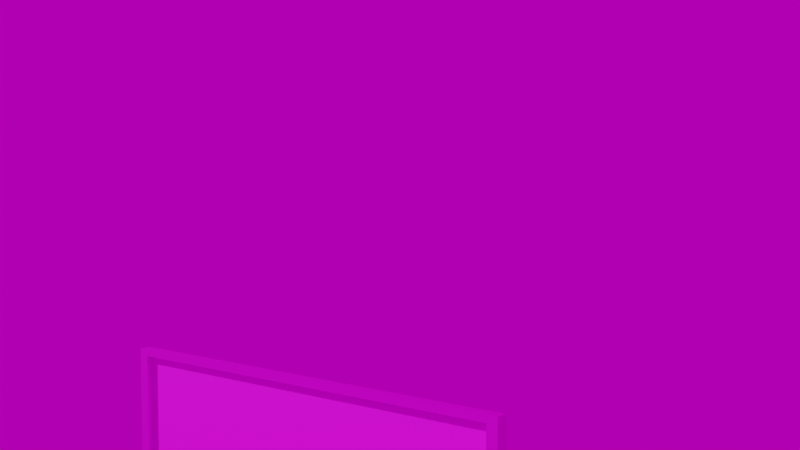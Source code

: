 # Source: boats.blend  (saved by Blender 2.91.10; exported with 4.5.12 LTS)
import bpy
from mathutils import Matrix  # noqa: F401  (used for matrix-valued properties, if any)

bpy.ops.wm.read_factory_settings(use_empty=True)
scene = bpy.context.scene
scene.name = 'Scene'

# ---- collections
col_collection = bpy.data.collections.new('Collection'); scene.collection.children.link(col_collection)

# ---- images (referenced by path relative to the original .blend; pixels are not part of the script)
import os
ASSET_DIR = os.environ.get("B2B_ASSET_DIR", "")  # directory of the original .blend (textures are referenced by path, not embedded)
HERE = os.path.dirname(os.path.abspath(__file__))  # packed textures are extracted next to this script under _unpacked/

def load_image(name, relpath, width, height, colorspace="sRGB"):
    """Load a texture the original file referenced (path relative to the .blend, or extracted next to this script)."""
    p = next((c for c in (os.path.join(HERE, relpath), os.path.join(ASSET_DIR, relpath)) if relpath and os.path.exists(c)), "")
    if p:
        img = bpy.data.images.load(p, check_existing=True)
        img.name = name
    else:  # same state as the original file: an image datablock whose file is absent (Cycles renders it pink)
        img = bpy.data.images.new(name, width, height)
        img.source = "FILE"
        img.filepath = "//" + (relpath or name)
    img.colorspace_settings.name = colorspace
    return img
img_dark_grey_black_slate_texture_with_high_resolution_background_n = load_image('dark-grey-black-slate-texture-with-high-resolution-background-n', 'dark-grey-black-slate-texture-with-high-resolution-background-natural-black-stone-wall_38607-444.jpg', 1024, 1024, 'sRGB')
img_boats_jpg = load_image('boats.jpg', 'boats.jpg', 1024, 1024, 'sRGB')
img_canary_wharf_4k_hdr = load_image('canary_wharf_4k.hdr', 'canary_wharf_4k.hdr', 1024, 1024, 'Linear Rec.709')

# ---- materials (node trees are filled in below, after node groups)
mat_black_001 = bpy.data.materials.new('black.001')
mat_paint = bpy.data.materials.new('paint')

# ---- material node trees
mat_black_001.use_nodes = True; mat_black_001.node_tree.nodes.clear()
_N = mat_black_001.node_tree.nodes; _L = mat_black_001.node_tree.links
n0 = _N.new('ShaderNodeBsdfPrincipled'); n0.name = 'Principled BSDF'; n0.location = (10, 300)
n0.distribution = 'GGX'
n0.subsurface_method = 'BURLEY'
n0.inputs[1].default_value = 0.8136
n0.inputs[3].default_value = 1.45
n0.inputs[27].default_value = (0.0, 0.0, 0.0, 1.0)
n0.inputs[28].default_value = 1.0
n1 = _N.new('ShaderNodeOutputMaterial'); n1.name = 'Material Output'; n1.location = (300, 300)
n2 = _N.new('ShaderNodeTexNoise'); n2.name = 'Noise Texture'; n2.location = (-422, 62)
n2.inputs[2].default_value = 1500.0
n2.inputs[3].default_value = 5.4
n2.inputs[4].default_value = 0.3
n3 = _N.new('ShaderNodeTexCoord'); n3.name = 'Texture Coordinate'; n3.location = (-675, 181)
n4 = _N.new('ShaderNodeTexImage'); n4.name = 'Image Texture'; n4.location = (-280, 275)
n4.image = img_dark_grey_black_slate_texture_with_high_resolution_background_n
_L.new(n0.outputs[0], n1.inputs[0])
_L.new(n3.outputs[3], n2.inputs[0])
_L.new(n2.outputs[1], n0.inputs[2])
_L.new(n4.outputs[0], n0.inputs[0])
n1.is_active_output = True
mat_paint.use_nodes = True; mat_paint.node_tree.nodes.clear()
_N = mat_paint.node_tree.nodes; _L = mat_paint.node_tree.links
n0 = _N.new('ShaderNodeBsdfPrincipled'); n0.name = 'Principled BSDF'; n0.location = (173, 303)
n0.distribution = 'GGX'
n0.subsurface_method = 'BURLEY'
n0.inputs[3].default_value = 1.45
n0.inputs[27].default_value = (0.0, 0.0, 0.0, 1.0)
n0.inputs[28].default_value = 1.0
n1 = _N.new('ShaderNodeOutputMaterial'); n1.name = 'Material Output'; n1.location = (463, 303)
n2 = _N.new('ShaderNodeTexImage'); n2.name = 'Image Texture'; n2.location = (-467, 278)
n2.image = img_boats_jpg
_L.new(n0.outputs[0], n1.inputs[0])
_L.new(n2.outputs[0], n0.inputs[0])
n1.is_active_output = True

# ---- world
world_world = bpy.data.worlds.new('World'); scene.world = world_world
world_world.use_nodes = True; world_world.node_tree.nodes.clear()
_N = world_world.node_tree.nodes; _L = world_world.node_tree.links
n0 = _N.new('ShaderNodeOutputWorld'); n0.name = 'World Output'; n0.location = (300, 300)
n1 = _N.new('ShaderNodeBackground'); n1.name = 'Background'; n1.location = (10, 300)
n1.inputs[1].default_value = 0.5
n2 = _N.new('ShaderNodeTexEnvironment'); n2.name = 'Environment Texture'; n2.location = (-280, 280)
n2.image = img_canary_wharf_4k_hdr
_L.new(n1.outputs[0], n0.inputs[0])
_L.new(n2.outputs[0], n1.inputs[0])
n0.is_active_output = True
world_world.color = (0.05088, 0.05088, 0.05088)
world_world.use_sun_shadow = False
world_world.sun_shadow_jitter_overblur = 0.0
world_world.light_settings.ao_factor = 0.3264

# ---- cameras
cam_camera = bpy.data.cameras.new('Camera')
cam_camera.clip_end = 100.0
cam_camera.ortho_scale = 7.314
cam_camera_001 = bpy.data.cameras.new('Camera.001')

# ---- meshes
me_cube_024 = bpy.data.meshes.new('Cube.024')
me_cube_024.from_pydata([(-0.08939, 0.7896, 0.6542), (-0.08939, 0.7896, 1.206), (-0.05477, 0.7559, 0.6759), (-0.05477, 0.7559, 1.185), (-0.08939, -0.5711, 0.6542), (-0.08939, -0.5711, 1.206), (-0.05477, -0.5374, 0.6759), (-0.05477, -0.5374, 1.185), (-0.05477, 0.7896, 1.206), (-0.05477, 0.7896, 0.6542), (-0.05477, -0.5711, 0.6542), (-0.05477, -0.5711, 1.206), (-0.07449, 0.7559, 1.185), (-0.07449, 0.7559, 0.6759), (-0.07449, -0.5374, 0.6759), (-0.07449, -0.5374, 1.185)], [], [(0, 1, 8, 9), (7, 6, 14, 15), (10, 11, 5, 4), (4, 5, 1, 0), (9, 10, 4, 0), (11, 8, 1, 5), (3, 2, 9, 8), (2, 6, 10, 9), (7, 3, 8, 11), (6, 7, 11, 10), (13, 12, 15, 14), (6, 2, 13, 14), (3, 7, 15, 12), (2, 3, 12, 13)])
me_cube_024.polygons.foreach_set('material_index', [0, 0, 0, 0, 0, 0, 0, 0, 0, 0, 1, 0, 0, 0])
_uv = me_cube_024.uv_layers.new(name='UVMap')
_uv.uv.foreach_set('vector', [0.375, 0.0, 0.625, 0.0, 0.625, 0.25, 0.375, 0.25, 0.6152, 0.4938, 0.3848, 0.4938, 0.3848, 0.4938, 0.6152, 0.4938, 0.375, 0.5, 0.625, 0.5, 0.625, 0.75, 0.375, 0.75, 0.375, 0.75, 0.625, 0.75, 0.625, 1.0, 0.375, 1.0, 0.125, 0.5, 0.375, 0.5, 0.375, 0.75, 0.125, 0.75, 0.625, 0.5, 0.875, 0.5, 0.875, 0.75, 0.625, 0.75, 0.6152, 0.2562, 0.3848, 0.2562, 0.375, 0.25, 0.625, 0.25, 0.3848, 0.2562, 0.3848, 0.4938, 0.375, 0.5, 0.375, 0.25, 0.6152, 0.4938, 0.6152, 0.2562, 0.625, 0.25, 0.625, 0.5, 0.3848, 0.4938, 0.6152, 0.4938, 0.625, 0.5, 0.375, 0.5, 0.9997, 0.3227, 0.9997, 0.9351, 2.545e-05, 0.9351, 2.549e-05, 0.3227, 0.3848, 0.4938, 0.3848, 0.2562, 0.3848, 0.2562, 0.3848, 0.4938, 0.6152, 0.2562, 0.6152, 0.4938, 0.6152, 0.4938, 0.6152, 0.2562, 0.3848, 0.2562, 0.6152, 0.2562, 0.6152, 0.2562, 0.3848, 0.2562])
me_cube_024.materials.append(mat_black_001)
me_cube_024.materials.append(mat_paint)
me_cube_024.use_remesh_fix_poles = True
me_cube_024.use_remesh_preserve_attributes = False
me_cube_024.use_mirror_vertex_groups = False
me_cube_024.update()

# ---- objects
ob_camera = bpy.data.objects.new('Camera', cam_camera)
ob_painting_1_001 = bpy.data.objects.new('painting_1.001', me_cube_024)
ob_camera_001 = bpy.data.objects.new('Camera.001', cam_camera_001)

# ---- transforms, parenting, visibility, modifiers, constraints
ob_camera.location = (5.716, 0.1257, 0.8103)
ob_camera.rotation_euler = (1.578, -2.47e-08, 1.578)
ob_camera.lock_rotations_4d = False
ob_camera.empty_display_type = 'ARROWS'
ob_camera.color = (0.0, 0.0, 0.0, 0.0)
ob_camera.display_type = 'WIRE'
ob_camera.lineart.crease_threshold = 0.0
ob_painting_1_001.location = (0.08943, 0.01542, -0.6323)
ob_painting_1_001.lineart.crease_threshold = 0.0
ob_camera_001.location = (2.12, 2.281, 1.198)
ob_camera_001.rotation_euler = (1.501, -3.121e-07, 2.276)
ob_camera_001.scale = (1.0, 1.0, 1.0)
ob_camera_001.lineart.crease_threshold = 0.0

# ---- collection membership
col_collection.objects.link(ob_camera)
col_collection.objects.link(ob_painting_1_001)
col_collection.objects.link(ob_camera_001)

# ---- scene / render settings (as saved in the file)
scene.camera = ob_camera_001
scene.frame_start = 1; scene.frame_end = 250; scene.frame_set(1)
scene.render.engine = 'CYCLES'
scene.cycles.use_denoising = False
scene.cycles.samples = 512
scene.cycles.sampling_pattern = 'TABULATED_SOBOL'
scene.cycles.use_adaptive_sampling = False
scene.cycles.use_light_tree = False
scene.eevee.use_gtao = True
scene.view_settings.look = 'High Contrast'
scene.view_settings.view_transform = 'Filmic'
bpy.context.view_layer.update()

# ---- added for rendering (the .blend has no usable light): sun
light_auto_sun = bpy.data.lights.new('AutoSun', 'SUN')
light_auto_sun.energy = 3.0
light_auto_sun.angle = 0.0523599
ob_auto_sun = bpy.data.objects.new('AutoSun', light_auto_sun)
scene.collection.objects.link(ob_auto_sun)
ob_auto_sun.rotation_euler = (0.872665, 0.174533, 0.523599)
bpy.context.view_layer.update()
